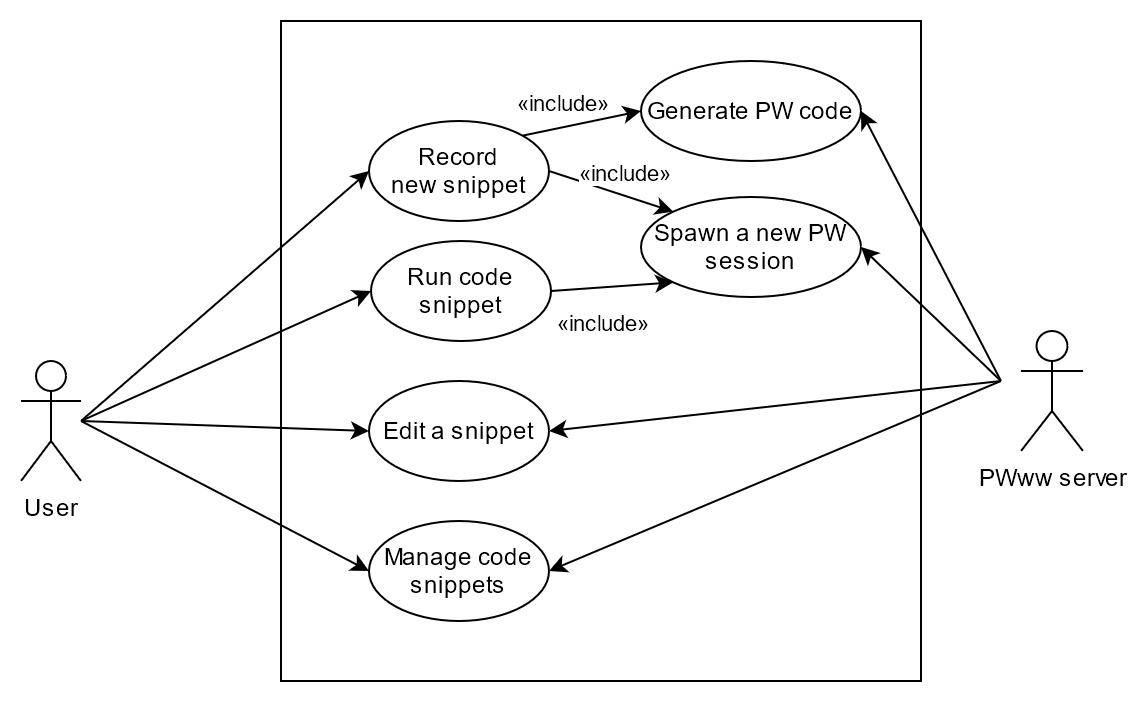

The diagram above was exported from draw.io. Its source (the exported page's mxGraphModel, read from the mxfile embedded in the PNG):
<mxGraphModel dx="782" dy="1601" grid="1" gridSize="10" guides="1" tooltips="1" connect="1" arrows="1" fold="1" page="1" pageScale="1" pageWidth="827" pageHeight="1169" math="0" shadow="0">
  <root>
    <mxCell id="0" />
    <mxCell id="1" parent="0" />
    <mxCell id="je2JOl1ZJituuJMUDX5u-1" value="" style="rounded=0;whiteSpace=wrap;html=1;" vertex="1" parent="1">
      <mxGeometry x="280" y="-10" width="320" height="330" as="geometry" />
    </mxCell>
    <mxCell id="je2JOl1ZJituuJMUDX5u-2" value="&lt;div&gt;Record&lt;br&gt;&lt;/div&gt;&lt;div&gt;new snippet&lt;/div&gt;" style="ellipse;whiteSpace=wrap;html=1;" vertex="1" parent="1">
      <mxGeometry x="324" y="40" width="90" height="50" as="geometry" />
    </mxCell>
    <mxCell id="je2JOl1ZJituuJMUDX5u-3" value="Edit a snippet" style="ellipse;whiteSpace=wrap;html=1;" vertex="1" parent="1">
      <mxGeometry x="324" y="170" width="90" height="50" as="geometry" />
    </mxCell>
    <mxCell id="je2JOl1ZJituuJMUDX5u-4" value="Run code snippet" style="ellipse;whiteSpace=wrap;html=1;" vertex="1" parent="1">
      <mxGeometry x="325" y="100" width="90" height="50" as="geometry" />
    </mxCell>
    <mxCell id="je2JOl1ZJituuJMUDX5u-5" value="Manage code snippets" style="ellipse;whiteSpace=wrap;html=1;" vertex="1" parent="1">
      <mxGeometry x="324" y="240" width="90" height="50" as="geometry" />
    </mxCell>
    <mxCell id="je2JOl1ZJituuJMUDX5u-6" value="User" style="shape=umlActor;verticalLabelPosition=bottom;verticalAlign=top;html=1;outlineConnect=0;" vertex="1" parent="1">
      <mxGeometry x="150" y="160" width="30" height="60" as="geometry" />
    </mxCell>
    <mxCell id="je2JOl1ZJituuJMUDX5u-9" value="PWww server" style="shape=umlActor;verticalLabelPosition=bottom;verticalAlign=top;html=1;outlineConnect=0;" vertex="1" parent="1">
      <mxGeometry x="650" y="145" width="31" height="60" as="geometry" />
    </mxCell>
    <mxCell id="je2JOl1ZJituuJMUDX5u-13" value="Spawn a new PW session" style="ellipse;whiteSpace=wrap;html=1;" vertex="1" parent="1">
      <mxGeometry x="460" y="78" width="110" height="50" as="geometry" />
    </mxCell>
    <mxCell id="je2JOl1ZJituuJMUDX5u-17" value="&lt;span&gt;«include»&lt;/span&gt;" style="edgeLabel;html=1;align=center;verticalAlign=middle;resizable=0;points=[];" vertex="1" connectable="0" parent="1">
      <mxGeometry x="440" y="140" as="geometry" />
    </mxCell>
    <mxCell id="je2JOl1ZJituuJMUDX5u-18" value="" style="endArrow=classic;html=1;strokeColor=#000000;entryX=0;entryY=0.5;entryDx=0;entryDy=0;" edge="1" parent="1" target="je2JOl1ZJituuJMUDX5u-2">
      <mxGeometry width="50" height="50" relative="1" as="geometry">
        <mxPoint x="180" y="190" as="sourcePoint" />
        <mxPoint x="230" y="140" as="targetPoint" />
      </mxGeometry>
    </mxCell>
    <mxCell id="je2JOl1ZJituuJMUDX5u-19" value="" style="endArrow=classic;html=1;strokeColor=#000000;entryX=0;entryY=0.5;entryDx=0;entryDy=0;" edge="1" parent="1" target="je2JOl1ZJituuJMUDX5u-3">
      <mxGeometry width="50" height="50" relative="1" as="geometry">
        <mxPoint x="180" y="190" as="sourcePoint" />
        <mxPoint x="324.0000000000001" y="65" as="targetPoint" />
      </mxGeometry>
    </mxCell>
    <mxCell id="je2JOl1ZJituuJMUDX5u-21" value="" style="endArrow=classic;html=1;strokeColor=#000000;entryX=0;entryY=0.5;entryDx=0;entryDy=0;" edge="1" parent="1" target="je2JOl1ZJituuJMUDX5u-4">
      <mxGeometry width="50" height="50" relative="1" as="geometry">
        <mxPoint x="180" y="190" as="sourcePoint" />
        <mxPoint x="324.0000000000001" y="135" as="targetPoint" />
      </mxGeometry>
    </mxCell>
    <mxCell id="je2JOl1ZJituuJMUDX5u-22" value="" style="endArrow=classic;html=1;strokeColor=#000000;entryX=0;entryY=0.5;entryDx=0;entryDy=0;" edge="1" parent="1" target="je2JOl1ZJituuJMUDX5u-5">
      <mxGeometry width="50" height="50" relative="1" as="geometry">
        <mxPoint x="180" y="190" as="sourcePoint" />
        <mxPoint x="324.0000000000001" y="205" as="targetPoint" />
      </mxGeometry>
    </mxCell>
    <mxCell id="je2JOl1ZJituuJMUDX5u-24" value="" style="endArrow=classic;html=1;strokeColor=#000000;entryX=0;entryY=1;entryDx=0;entryDy=0;exitX=1;exitY=0.5;exitDx=0;exitDy=0;" edge="1" parent="1" source="je2JOl1ZJituuJMUDX5u-4" target="je2JOl1ZJituuJMUDX5u-13">
      <mxGeometry width="50" height="50" relative="1" as="geometry">
        <mxPoint x="380" y="210" as="sourcePoint" />
        <mxPoint x="430" y="160" as="targetPoint" />
      </mxGeometry>
    </mxCell>
    <mxCell id="je2JOl1ZJituuJMUDX5u-25" value="" style="endArrow=classic;html=1;strokeColor=#000000;entryX=0;entryY=0;entryDx=0;entryDy=0;exitX=1;exitY=0.5;exitDx=0;exitDy=0;" edge="1" parent="1" source="je2JOl1ZJituuJMUDX5u-2" target="je2JOl1ZJituuJMUDX5u-13">
      <mxGeometry width="50" height="50" relative="1" as="geometry">
        <mxPoint x="380" y="210" as="sourcePoint" />
        <mxPoint x="430" y="160" as="targetPoint" />
      </mxGeometry>
    </mxCell>
    <mxCell id="je2JOl1ZJituuJMUDX5u-26" value="&lt;span&gt;«include»&lt;/span&gt;" style="edgeLabel;html=1;align=center;verticalAlign=middle;resizable=0;points=[];" vertex="1" connectable="0" parent="1">
      <mxGeometry x="451" y="65" as="geometry" />
    </mxCell>
    <mxCell id="je2JOl1ZJituuJMUDX5u-28" value="" style="endArrow=classic;html=1;strokeColor=#000000;entryX=1;entryY=0.5;entryDx=0;entryDy=0;" edge="1" parent="1" target="je2JOl1ZJituuJMUDX5u-13">
      <mxGeometry width="50" height="50" relative="1" as="geometry">
        <mxPoint x="640" y="170" as="sourcePoint" />
        <mxPoint x="430" y="160" as="targetPoint" />
      </mxGeometry>
    </mxCell>
    <mxCell id="je2JOl1ZJituuJMUDX5u-30" value="" style="endArrow=classic;html=1;strokeColor=#000000;entryX=1;entryY=0.5;entryDx=0;entryDy=0;" edge="1" parent="1" target="je2JOl1ZJituuJMUDX5u-3">
      <mxGeometry width="50" height="50" relative="1" as="geometry">
        <mxPoint x="640" y="170" as="sourcePoint" />
        <mxPoint x="569.9999999999998" y="95" as="targetPoint" />
      </mxGeometry>
    </mxCell>
    <mxCell id="je2JOl1ZJituuJMUDX5u-31" value="" style="endArrow=classic;html=1;strokeColor=#000000;entryX=1;entryY=0.5;entryDx=0;entryDy=0;" edge="1" parent="1" target="je2JOl1ZJituuJMUDX5u-5">
      <mxGeometry width="50" height="50" relative="1" as="geometry">
        <mxPoint x="640" y="170" as="sourcePoint" />
        <mxPoint x="414" y="190" as="targetPoint" />
      </mxGeometry>
    </mxCell>
    <mxCell id="je2JOl1ZJituuJMUDX5u-32" value="Generate PW code" style="ellipse;whiteSpace=wrap;html=1;" vertex="1" parent="1">
      <mxGeometry x="460" y="10" width="110" height="50" as="geometry" />
    </mxCell>
    <mxCell id="je2JOl1ZJituuJMUDX5u-33" value="" style="endArrow=classic;html=1;strokeColor=#000000;entryX=0;entryY=0.5;entryDx=0;entryDy=0;exitX=1;exitY=0;exitDx=0;exitDy=0;" edge="1" parent="1" source="je2JOl1ZJituuJMUDX5u-2" target="je2JOl1ZJituuJMUDX5u-32">
      <mxGeometry width="50" height="50" relative="1" as="geometry">
        <mxPoint x="414" y="65" as="sourcePoint" />
        <mxPoint x="476.1091270347399" y="77.32233047033628" as="targetPoint" />
      </mxGeometry>
    </mxCell>
    <mxCell id="je2JOl1ZJituuJMUDX5u-34" value="" style="endArrow=classic;html=1;strokeColor=#000000;entryX=1;entryY=0.5;entryDx=0;entryDy=0;" edge="1" parent="1" target="je2JOl1ZJituuJMUDX5u-32">
      <mxGeometry width="50" height="50" relative="1" as="geometry">
        <mxPoint x="640" y="170" as="sourcePoint" />
        <mxPoint x="569.9999999999998" y="95" as="targetPoint" />
      </mxGeometry>
    </mxCell>
    <mxCell id="je2JOl1ZJituuJMUDX5u-35" value="&lt;span&gt;«include»&lt;/span&gt;" style="edgeLabel;html=1;align=center;verticalAlign=middle;resizable=0;points=[];" vertex="1" connectable="0" parent="1">
      <mxGeometry x="420" y="30" as="geometry" />
    </mxCell>
    <mxCell id="je2JOl1ZJituuJMUDX5u-36" style="edgeStyle=orthogonalEdgeStyle;rounded=0;orthogonalLoop=1;jettySize=auto;html=1;exitX=0.5;exitY=1;exitDx=0;exitDy=0;startArrow=classic;startFill=1;endArrow=none;endFill=0;strokeColor=#000000;" edge="1" parent="1" source="je2JOl1ZJituuJMUDX5u-1" target="je2JOl1ZJituuJMUDX5u-1">
      <mxGeometry relative="1" as="geometry" />
    </mxCell>
  </root>
</mxGraphModel>